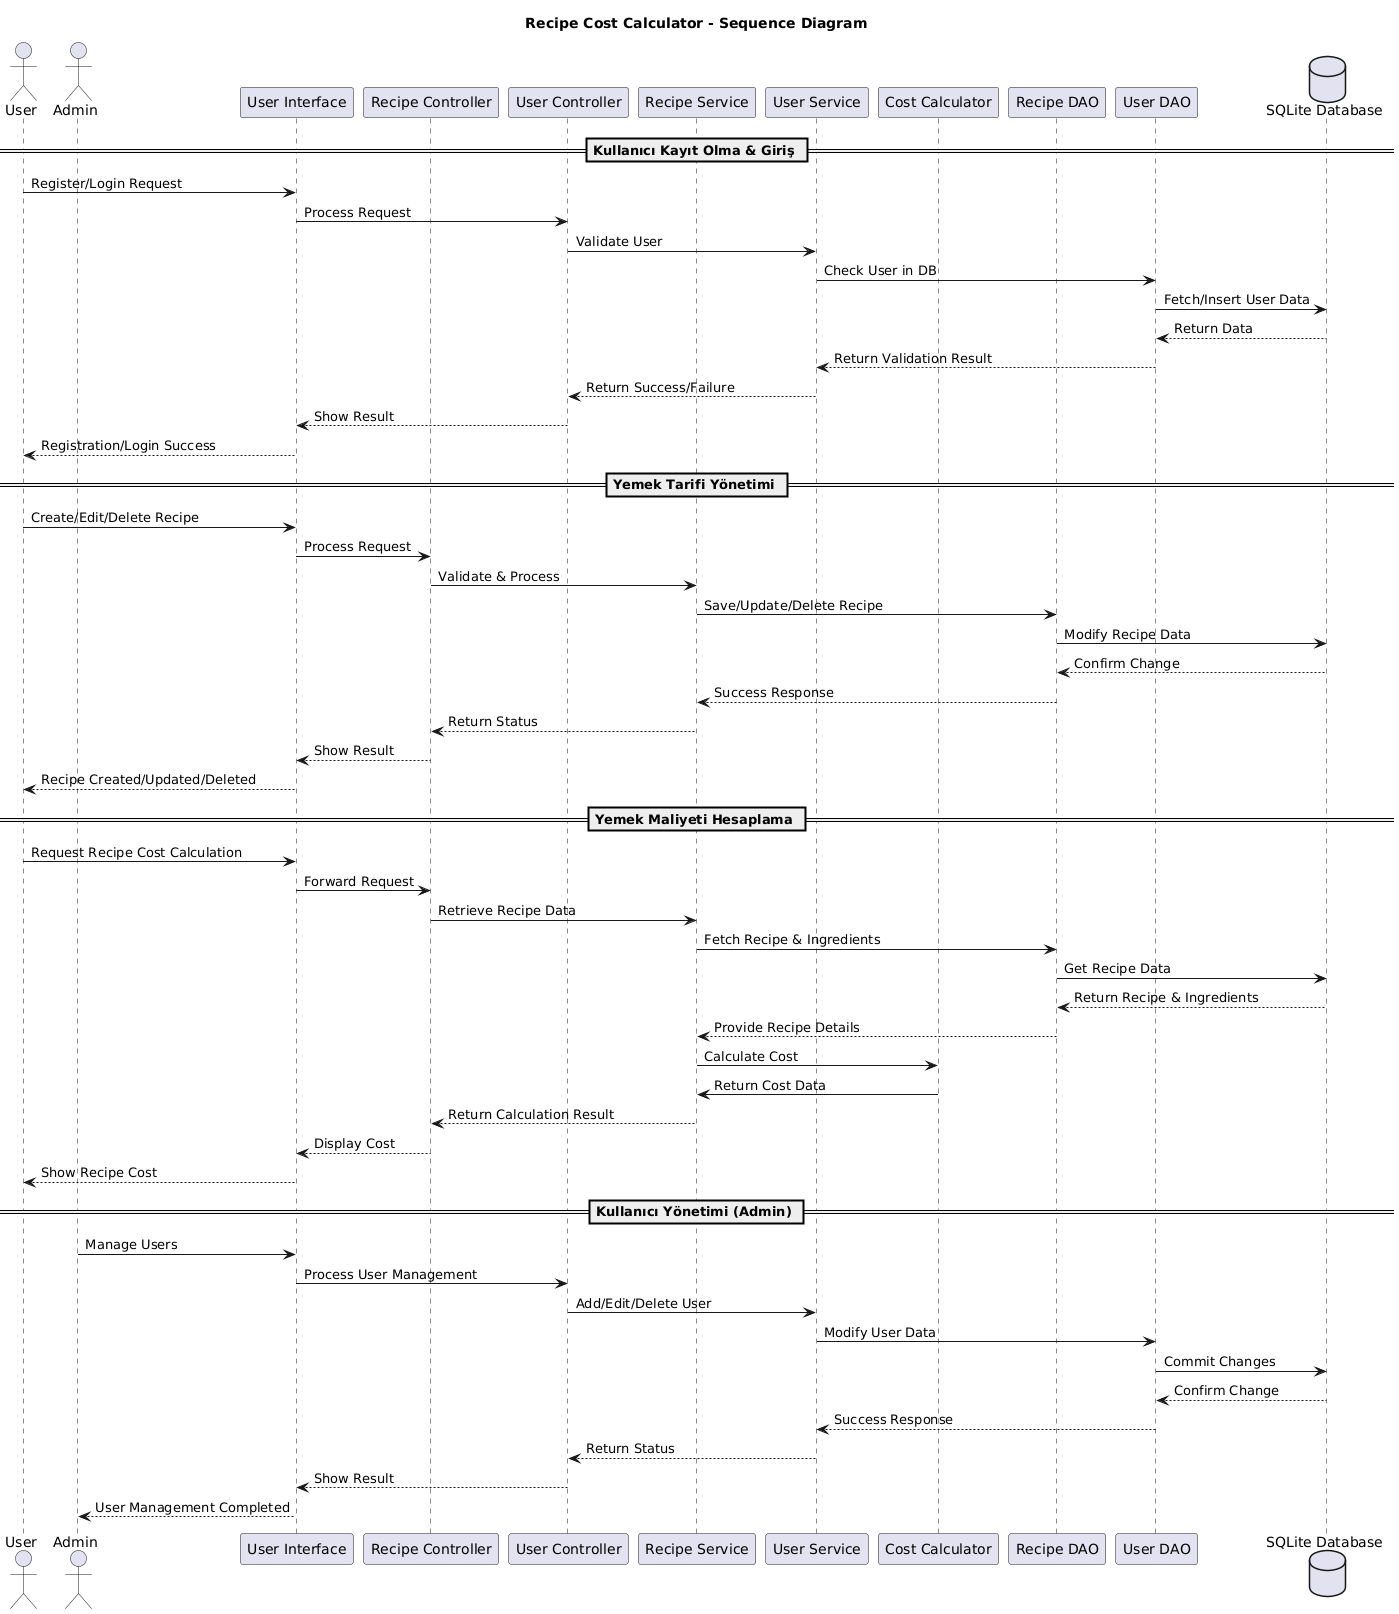

The diagram above was rendered by PlantUML. Its source (embedded in the PNG):
@startuml
title Recipe Cost Calculator - Sequence Diagram

actor User
actor Admin

participant "User Interface" as UI
participant "Recipe Controller" as RecipeController
participant "User Controller" as UserController
participant "Recipe Service" as RecipeService
participant "User Service" as UserService
participant "Cost Calculator" as CostCalculator
participant "Recipe DAO" as RecipeDAO
participant "User DAO" as UserDAO
database "SQLite Database" as DB

== Kullanıcı Kayıt Olma & Giriş ==

User -> UI : Register/Login Request
UI -> UserController : Process Request
UserController -> UserService : Validate User
UserService -> UserDAO : Check User in DB
UserDAO -> DB : Fetch/Insert User Data
DB --> UserDAO : Return Data
UserDAO --> UserService : Return Validation Result
UserService --> UserController : Return Success/Failure
UserController --> UI : Show Result
UI --> User : Registration/Login Success

== Yemek Tarifi Yönetimi ==

User -> UI : Create/Edit/Delete Recipe
UI -> RecipeController : Process Request
RecipeController -> RecipeService : Validate & Process
RecipeService -> RecipeDAO : Save/Update/Delete Recipe
RecipeDAO -> DB : Modify Recipe Data
DB --> RecipeDAO : Confirm Change
RecipeDAO --> RecipeService : Success Response
RecipeService --> RecipeController : Return Status
RecipeController --> UI : Show Result
UI --> User : Recipe Created/Updated/Deleted

== Yemek Maliyeti Hesaplama ==

User -> UI : Request Recipe Cost Calculation
UI -> RecipeController : Forward Request
RecipeController -> RecipeService : Retrieve Recipe Data
RecipeService -> RecipeDAO : Fetch Recipe & Ingredients
RecipeDAO -> DB : Get Recipe Data
DB --> RecipeDAO : Return Recipe & Ingredients
RecipeDAO --> RecipeService : Provide Recipe Details
RecipeService -> CostCalculator : Calculate Cost
CostCalculator -> RecipeService : Return Cost Data
RecipeService --> RecipeController : Return Calculation Result
RecipeController --> UI : Display Cost
UI --> User : Show Recipe Cost

== Kullanıcı Yönetimi (Admin) ==

Admin -> UI : Manage Users
UI -> UserController : Process User Management
UserController -> UserService : Add/Edit/Delete User
UserService -> UserDAO : Modify User Data
UserDAO -> DB : Commit Changes
DB --> UserDAO : Confirm Change
UserDAO --> UserService : Success Response
UserService --> UserController : Return Status
UserController --> UI : Show Result
UI --> Admin : User Management Completed
@enduml